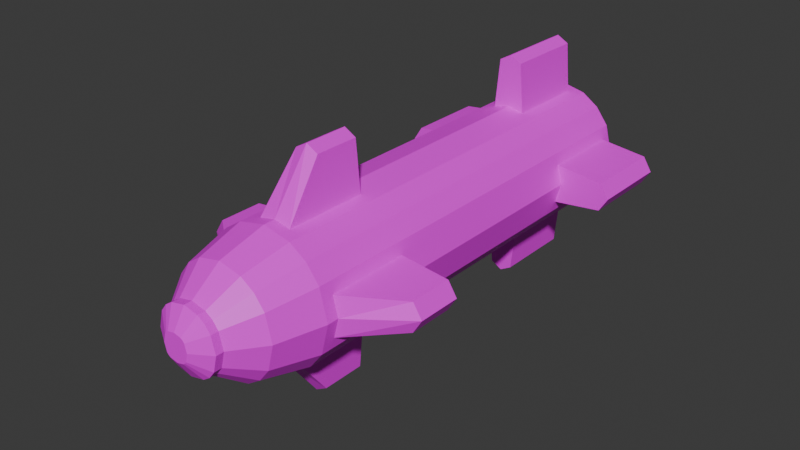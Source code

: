 # Source: Rocket.blend  (saved by Blender 4.2.66; exported with 4.5.12 LTS)
import bpy
from mathutils import Matrix  # noqa: F401  (used for matrix-valued properties, if any)

bpy.ops.wm.read_factory_settings(use_empty=True)
scene = bpy.context.scene
scene.name = 'Scene'

# ---- collections
col_collection = bpy.data.collections.new('Collection'); scene.collection.children.link(col_collection)

# ---- images (referenced by path relative to the original .blend; pixels are not part of the script)
import os
ASSET_DIR = os.environ.get("B2B_ASSET_DIR", "")  # directory of the original .blend (textures are referenced by path, not embedded)
HERE = os.path.dirname(os.path.abspath(__file__))  # packed textures are extracted next to this script under _unpacked/

def load_image(name, relpath, width, height, colorspace="sRGB"):
    """Load a texture the original file referenced (path relative to the .blend, or extracted next to this script)."""
    p = next((c for c in (os.path.join(HERE, relpath), os.path.join(ASSET_DIR, relpath)) if relpath and os.path.exists(c)), "")
    if p:
        img = bpy.data.images.load(p, check_existing=True)
        img.name = name
    else:  # same state as the original file: an image datablock whose file is absent (Cycles renders it pink)
        img = bpy.data.images.new(name, width, height)
        img.source = "FILE"
        img.filepath = "//" + (relpath or name)
    img.colorspace_settings.name = colorspace
    return img
img_rockettexture = load_image('RocketTexture', 'RocketTexture.png', 1024, 1024, 'sRGB')

# ---- materials (node trees are filled in below, after node groups)
mat_material = bpy.data.materials.new('Material')

# ---- material node trees
mat_material.use_nodes = True; mat_material.node_tree.nodes.clear()
_N = mat_material.node_tree.nodes; _L = mat_material.node_tree.links
n0 = _N.new('ShaderNodeBsdfPrincipled'); n0.name = 'Principled BSDF'; n0.location = (10, 300)
n1 = _N.new('ShaderNodeOutputMaterial'); n1.name = 'Material Output'; n1.location = (300, 300)
n2 = _N.new('ShaderNodeTexImage'); n2.name = 'Image Texture'; n2.location = (-280, 280)
n2.image = img_rockettexture
_L.new(n0.outputs[0], n1.inputs[0])
_L.new(n2.outputs[0], n0.inputs[0])
n1.is_active_output = True

# ---- world
world_world = bpy.data.worlds.new('World'); scene.world = world_world
world_world.use_nodes = True; world_world.node_tree.nodes.clear()
_N = world_world.node_tree.nodes; _L = world_world.node_tree.links
n0 = _N.new('ShaderNodeOutputWorld'); n0.name = 'World Output'; n0.location = (300, 300)
n1 = _N.new('ShaderNodeBackground'); n1.name = 'Background'; n1.location = (10, 300)
n1.inputs[0].default_value = (0.05088, 0.05088, 0.05088, 1.0)
_L.new(n1.outputs[0], n0.inputs[0])
n0.is_active_output = True
world_world.color = (0.05088, 0.05088, 0.05088)
world_world.sun_shadow_jitter_overblur = 0.0

# ---- meshes
me_circle_001 = bpy.data.meshes.new('Circle.001')
me_circle_001.from_pydata([(-0.1561, 0.6323, -0.05077), (-0.09431, 0.6623, -0.1014), (-0.04201, 0.6323, -0.1596), (-0.1689, 0.6323, 1.192e-07), (-0.1561, 0.6323, 0.05077), (-0.09431, 0.6623, 0.1014), (-0.04201, 0.6323, 0.1596), (0.0, 0.6323, 0.1689), (0.04201, 0.6323, 0.1596), (0.0, 0.6323, -0.1689), (0.04201, 0.6323, -0.1596), (0.09431, 0.6623, -0.1014), (0.1561, 0.6323, -0.05077), (0.09431, 0.6623, 0.1014), (0.1561, 0.6323, 0.05077), (0.1689, 0.6323, 0.0), (0.1689, -0.4077, -1.192e-07), (0.1561, -0.4077, 0.05077), (0.1151, -0.4377, 0.1236), (0.1561, -0.4077, -0.05077), (0.1151, -0.4377, -0.1236), (0.04201, -0.4077, -0.1596), (0.0, -0.4077, -0.1689), (0.04201, -0.4077, 0.1596), (0.0, -0.4077, 0.1689), (-0.04201, -0.4077, 0.1596), (-0.1151, -0.4377, 0.1236), (-0.1561, -0.4077, 0.05077), (-0.1689, -0.4077, 0.0), (-0.04201, -0.4077, -0.1596), (-0.1151, -0.4377, -0.1236), (-0.1561, -0.4077, -0.05077), (0.1378, -0.56, -1.192e-07), (0.1211, -0.56, 0.06645), (0.09424, -0.56, 0.1013), (0.1211, -0.56, -0.06645), (0.09424, -0.56, -0.1013), (0.05922, -0.56, -0.1249), (0.0, -0.56, -0.138), (0.05922, -0.56, 0.1249), (0.0, -0.56, 0.138), (-0.05922, -0.56, 0.1249), (-0.09424, -0.56, 0.1013), (-0.1211, -0.56, 0.06645), (-0.1378, -0.56, 0.0), (-0.05922, -0.56, -0.1249), (-0.09424, -0.56, -0.1013), (-0.1211, -0.56, -0.06645), (0.08174, -0.6348, -2.384e-07), (0.07113, -0.6348, 0.0422), (0.05653, -0.6348, 0.06113), (0.07113, -0.6348, -0.0422), (0.05653, -0.6348, -0.06113), (0.03738, -0.6348, -0.07404), (0.0, -0.6348, -0.08232), (0.03738, -0.6348, 0.07404), (0.0, -0.6348, 0.08232), (-0.03738, -0.6348, 0.07404), (-0.05653, -0.6348, 0.06113), (-0.07113, -0.6348, 0.0422), (-0.08174, -0.6348, 0.0), (-0.03738, -0.6348, -0.07404), (-0.05653, -0.6348, -0.06113), (-0.07113, -0.6348, -0.0422), (-0.1561, 0.4173, -0.05077), (-0.1488, 0.1123, -0.07986), (-0.1561, -0.1927, -0.05077), (-0.1151, -0.1627, -0.1236), (-0.1151, 0.1123, -0.1236), (-0.1151, 0.3873, -0.1236), (0.04201, 0.4173, -0.1596), (0.0713, 0.1123, -0.1531), (0.04201, -0.1927, -0.1596), (0.1151, -0.1627, -0.1236), (0.1151, 0.1123, -0.1236), (0.1151, 0.3873, -0.1236), (-0.04201, 0.4173, 0.1596), (-0.0713, 0.1123, 0.1531), (-0.04201, -0.1927, 0.1596), (-0.1151, -0.1627, 0.1236), (-0.1151, 0.1123, 0.1236), (-0.1151, 0.3873, 0.1236), (0.1151, 0.3873, 0.1236), (0.1151, 0.1123, 0.1236), (0.1151, -0.1627, 0.1236), (0.04201, -0.1927, 0.1596), (0.0713, 0.1123, 0.1531), (0.04201, 0.4173, 0.1596), (0.1689, 0.3873, 0.0), (0.1689, 0.1123, 0.0), (0.1689, -0.1627, 0.0), (0.1561, -0.1927, 0.05077), (0.1488, 0.1123, 0.07986), (0.1561, 0.4173, 0.05077), (-0.1561, 0.4173, 0.05077), (-0.1488, 0.1123, 0.07986), (-0.1561, -0.1927, 0.05077), (-0.1689, -0.1627, 0.0), (-0.1689, 0.1123, 0.0), (-0.1689, 0.3873, 0.0), (-0.04201, -0.1927, -0.1596), (-0.0713, 0.1123, -0.1531), (-0.04201, 0.4173, -0.1596), (0.1561, 0.4173, -0.05077), (0.1488, 0.1123, -0.07986), (0.1561, -0.1927, -0.05077), (0.0, 0.3873, 0.1689), (0.0, 0.1123, 0.1689), (0.0, -0.1627, 0.1689), (0.0, 0.3873, -0.1689), (0.0, 0.1123, -0.1689), (0.0, -0.1627, -0.1689), (0.1379, 0.6623, 0.0), (0.1212, 0.6623, 0.06649), (0.1212, 0.6623, -0.06649), (0.0, 0.6623, -0.1381), (0.05926, 0.6623, -0.125), (0.05926, 0.6623, 0.125), (0.0, 0.6623, 0.1381), (-0.05926, 0.6623, 0.125), (-0.1212, 0.6623, 0.06649), (-0.1379, 0.6623, 1.192e-07), (-0.05926, 0.6623, -0.125), (-0.1212, 0.6623, -0.06649), (0.0713, 0.3873, 0.1531), (0.1488, 0.3873, 0.07986), (-0.0713, 0.3873, -0.1531), (-0.1488, 0.3873, -0.07986), (0.0713, 0.3873, -0.1531), (-0.0713, 0.3873, 0.1531), (-0.1488, 0.3873, 0.07986), (0.1488, 0.3873, -0.07986), (0.0, 0.4173, -0.1689), (0.0, 0.4173, 0.1689), (-0.1689, 0.4173, 0.0), (0.1689, 0.4173, 0.0), (-0.304, 0.4173, 0.0), (-0.304, 0.6323, 1.192e-07), (0.304, 0.6323, 0.0), (0.304, 0.4173, 0.0), (-4.768e-07, 0.6323, 0.304), (-4.768e-07, 0.4173, 0.304), (-4.768e-07, 0.6323, -0.304), (-4.768e-07, 0.4173, -0.304), (0.281, 0.6323, 0.03655), (0.281, 0.6323, -0.03655), (0.03025, 0.6323, -0.2872), (0.03025, 0.6323, 0.2872), (-0.03025, 0.6323, 0.2872), (-0.281, 0.6323, 0.03655), (-0.03025, 0.6323, -0.2872), (-0.281, 0.6323, -0.03655), (0.03025, 0.4173, 0.2872), (0.281, 0.4173, 0.03655), (-0.03025, 0.4173, -0.2872), (-0.281, 0.4173, -0.03655), (0.03025, 0.4173, -0.2872), (-0.03025, 0.4173, 0.2872), (-0.281, 0.4173, 0.03655), (0.281, 0.4173, -0.03655), (0.1689, -0.4377, -1.192e-07), (0.1488, -0.4377, 0.07986), (0.1488, -0.4377, -0.07986), (0.0, -0.4377, -0.1689), (0.0713, -0.4377, -0.1531), (0.0713, -0.4377, 0.1531), (0.0, -0.4377, 0.1689), (-0.0713, -0.4377, 0.1531), (-0.1488, -0.4377, 0.07986), (-0.1689, -0.4377, 0.0), (-0.0713, -0.4377, -0.1531), (-0.1488, -0.4377, -0.07986), (-0.1488, -0.1627, -0.07986), (0.0713, -0.1627, -0.1531), (-0.0713, -0.1627, 0.1531), (-0.1488, -0.1627, 0.07986), (0.1488, -0.1627, -0.07986), (0.0713, -0.1627, 0.1531), (0.1488, -0.1627, 0.07986), (-0.0713, -0.1627, -0.1531), (0.0, -0.1927, -0.1689), (0.0, -0.1927, 0.1689), (-0.1689, -0.1927, 0.0), (0.1689, -0.1927, 0.0), (0.304, -0.1927, 1.192e-07), (0.304, -0.3077, 0.0), (-2.384e-07, -0.1927, 0.304), (-2.384e-07, -0.3077, 0.304), (-2.384e-07, -0.1927, -0.304), (-2.384e-07, -0.3077, -0.304), (-0.304, -0.3077, 1.192e-07), (-0.304, -0.1927, 1.192e-07), (0.281, -0.3077, 0.03655), (0.281, -0.3077, -0.03655), (0.03025, -0.3077, -0.2872), (0.03025, -0.3077, 0.2872), (-0.03025, -0.3077, 0.2872), (-0.281, -0.3077, 0.03655), (-0.03025, -0.3077, -0.2872), (-0.281, -0.3077, -0.03655), (-0.281, -0.1927, -0.03655), (0.03025, -0.1927, -0.2872), (-0.03025, -0.1927, 0.2872), (-0.281, -0.1927, 0.03655), (0.281, -0.1927, -0.03655), (0.03025, -0.1927, 0.2872), (0.281, -0.1927, 0.03655), (-0.03025, -0.1927, -0.2872), (0.1689, 0.6623, 0.0), (0.1488, 0.6623, 0.07986), (0.1151, 0.6623, 0.1236), (0.1488, 0.6623, -0.07986), (0.1151, 0.6623, -0.1236), (0.0713, 0.6623, -0.1531), (0.0, 0.6623, -0.1689), (0.0713, 0.6623, 0.1531), (0.0, 0.6623, 0.1689), (-0.0713, 0.6623, 0.1531), (-0.1151, 0.6623, 0.1236), (-0.1488, 0.6623, 0.07986), (-0.1689, 0.6623, 1.192e-07), (-0.0713, 0.6623, -0.1531), (-0.1151, 0.6623, -0.1236), (-0.1488, 0.6623, -0.07986), (0.1379, 0.5623, 0.0), (0.1212, 0.5623, 0.06649), (0.09431, 0.5623, 0.1014), (0.1212, 0.5623, -0.06649), (0.09431, 0.5623, -0.1014), (0.05926, 0.5623, -0.125), (0.0, 0.5623, -0.1381), (0.05926, 0.5623, 0.125), (0.0, 0.5623, 0.1381), (-0.05926, 0.5623, 0.125), (-0.09431, 0.5623, 0.1014), (-0.1212, 0.5623, 0.06649), (-0.1379, 0.5623, 1.192e-07), (-0.05926, 0.5623, -0.125), (-0.09431, 0.5623, -0.1014), (-0.1212, 0.5623, -0.06649), (0.08174, -0.6548, -2.384e-07), (0.07113, -0.6548, 0.0422), (0.05653, -0.6548, 0.06113), (0.07113, -0.6548, -0.0422), (0.05653, -0.6548, -0.06113), (0.03738, -0.6548, -0.07404), (0.0, -0.6548, -0.08232), (0.03738, -0.6548, 0.07404), (0.0, -0.6548, 0.08232), (-0.03738, -0.6548, 0.07404), (-0.05653, -0.6548, 0.06113), (-0.07113, -0.6548, 0.0422), (-0.08174, -0.6548, 0.0), (-0.03738, -0.6548, -0.07404), (-0.05653, -0.6548, -0.06113), (-0.07113, -0.6548, -0.0422), (0.03339, -0.6851, -3.576e-07), (0.02803, -0.6851, 0.0213), (0.02404, -0.6851, 0.02649), (0.02803, -0.6851, -0.0213), (0.02404, -0.6851, -0.02649), (0.01855, -0.6851, -0.03019), (0.0, -0.6851, -0.03429), (0.01855, -0.6851, 0.03019), (0.0, -0.6851, 0.03429), (-0.01855, -0.6851, 0.03019), (-0.02404, -0.6851, 0.02649), (-0.02803, -0.6851, 0.0213), (-0.03339, -0.6851, 1.192e-07), (-0.01855, -0.6851, -0.03019), (-0.02404, -0.6851, -0.02649), (-0.02803, -0.6851, -0.0213)], [], [(112, 224, 225, 113), (67, 30, 171, 172), (73, 20, 164, 173), (79, 26, 167, 174), (177, 165, 18, 84), (21, 194, 201, 72), (180, 188, 207, 100), (179, 170, 30, 67), (19, 193, 185, 16), (91, 206, 184, 183), (176, 162, 20, 73), (31, 199, 200, 66), (100, 207, 198, 29), (175, 168, 26, 79), (16, 185, 192, 17), (84, 18, 161, 178), (182, 191, 203, 96), (32, 160, 161, 33), (33, 161, 18, 34), (35, 162, 160, 32), (36, 20, 162, 35), (37, 164, 20, 36), (38, 163, 164, 37), (34, 18, 165, 39), (39, 165, 166, 40), (40, 166, 167, 41), (41, 167, 26, 42), (42, 26, 168, 43), (43, 168, 169, 44), (45, 170, 163, 38), (46, 30, 170, 45), (47, 171, 30, 46), (44, 169, 171, 47), (48, 32, 33, 49), (49, 33, 34, 50), (51, 35, 32, 48), (52, 36, 35, 51), (53, 37, 36, 52), (54, 38, 37, 53), (50, 34, 39, 55), (55, 39, 40, 56), (56, 40, 41, 57), (57, 41, 42, 58), (58, 42, 43, 59), (59, 43, 44, 60), (61, 45, 38, 54), (62, 46, 45, 61), (63, 47, 46, 62), (60, 44, 47, 63), (52, 244, 245, 53), (60, 252, 251, 59), (51, 243, 244, 52), (59, 251, 250, 58), (48, 240, 243, 51), (58, 250, 249, 57), (50, 242, 241, 49), (57, 249, 248, 56), (63, 255, 252, 60), (49, 241, 240, 48), (56, 248, 247, 55), (62, 254, 255, 63), (55, 247, 242, 50), (61, 253, 254, 62), (53, 245, 246, 54), (54, 246, 253, 61), (12, 145, 159, 103), (109, 110, 101, 126), (110, 111, 179, 101), (210, 82, 125, 209), (82, 83, 92, 125), (83, 84, 178, 92), (14, 144, 138, 15), (106, 107, 86, 124), (107, 108, 177, 86), (219, 130, 81, 218), (130, 95, 80, 81), (95, 175, 79, 80), (94, 158, 136, 134), (128, 71, 110, 109), (71, 173, 111, 110), (0, 151, 137, 3), (129, 77, 107, 106), (77, 174, 108, 107), (211, 131, 75, 212), (131, 104, 74, 75), (104, 176, 73, 74), (4, 149, 158, 94), (127, 65, 98, 99), (65, 172, 97, 98), (103, 159, 139, 135), (88, 89, 104, 131), (89, 90, 176, 104), (221, 126, 69, 222), (126, 101, 68, 69), (101, 179, 67, 68), (9, 142, 150, 2), (99, 98, 95, 130), (98, 97, 175, 95), (76, 157, 148, 6), (125, 92, 89, 88), (92, 178, 90, 89), (215, 124, 82, 210), (124, 86, 83, 82), (86, 177, 84, 83), (218, 81, 129, 217), (81, 80, 77, 129), (80, 79, 174, 77), (212, 75, 128, 213), (75, 74, 71, 128), (74, 73, 173, 71), (222, 69, 127, 223), (69, 68, 65, 127), (68, 67, 172, 65), (15, 208, 209, 14), (12, 211, 208, 15), (9, 214, 213, 10), (8, 215, 216, 7), (7, 216, 217, 6), (4, 219, 220, 3), (2, 221, 214, 9), (3, 220, 223, 0), (87, 124, 215, 8), (14, 209, 125, 93), (102, 126, 221, 2), (0, 223, 127, 64), (10, 213, 128, 70), (6, 217, 129, 76), (94, 130, 219, 4), (103, 131, 211, 12), (132, 109, 126, 102), (133, 106, 124, 87), (70, 128, 109, 132), (76, 129, 106, 133), (64, 127, 99, 134), (135, 88, 131, 103), (134, 99, 130, 94), (93, 125, 88, 135), (142, 143, 154, 150), (140, 141, 152, 147), (146, 156, 143, 142), (148, 157, 141, 140), (151, 155, 136, 137), (138, 139, 159, 145), (137, 136, 158, 149), (144, 153, 139, 138), (8, 147, 152, 87), (135, 139, 153, 93), (15, 138, 145, 12), (102, 154, 143, 132), (93, 153, 144, 14), (10, 146, 142, 9), (87, 152, 141, 133), (2, 150, 154, 102), (7, 140, 147, 8), (132, 143, 156, 70), (64, 155, 151, 0), (6, 148, 140, 7), (133, 141, 157, 76), (70, 156, 146, 10), (3, 137, 149, 4), (134, 136, 155, 64), (17, 161, 160, 16), (16, 160, 162, 19), (21, 164, 163, 22), (24, 166, 165, 23), (25, 167, 166, 24), (28, 169, 168, 27), (22, 163, 170, 29), (31, 171, 169, 28), (66, 172, 171, 31), (72, 173, 164, 21), (78, 174, 167, 25), (27, 168, 175, 96), (19, 162, 176, 105), (23, 165, 177, 85), (91, 178, 161, 17), (29, 170, 179, 100), (100, 179, 111, 180), (85, 177, 108, 181), (180, 111, 173, 72), (181, 108, 174, 78), (182, 97, 172, 66), (105, 176, 90, 183), (96, 175, 97, 182), (183, 90, 178, 91), (206, 192, 185, 184), (191, 190, 197, 203), (184, 185, 193, 204), (200, 199, 190, 191), (202, 196, 187, 186), (201, 194, 189, 188), (186, 187, 195, 205), (188, 189, 198, 207), (22, 189, 194, 21), (181, 186, 205, 85), (25, 196, 202, 78), (23, 195, 187, 24), (72, 201, 188, 180), (96, 203, 197, 27), (24, 187, 196, 25), (78, 202, 186, 181), (105, 204, 193, 19), (27, 197, 190, 28), (66, 200, 191, 182), (85, 205, 195, 23), (29, 198, 189, 22), (183, 184, 204, 105), (17, 192, 206, 91), (28, 190, 199, 31), (113, 209, 208, 112), (13, 210, 209, 113), (112, 208, 211, 114), (114, 211, 212, 11), (11, 212, 213, 116), (116, 213, 214, 115), (117, 215, 210, 13), (118, 216, 215, 117), (119, 217, 216, 118), (5, 218, 217, 119), (120, 219, 218, 5), (121, 220, 219, 120), (115, 214, 221, 122), (122, 221, 222, 1), (1, 222, 223, 123), (123, 223, 220, 121), (224, 227, 228, 229, 230, 237, 238, 239, 236, 235, 234, 233, 232, 231, 226, 225), (121, 236, 239, 123), (118, 232, 233, 119), (113, 225, 226, 13), (119, 233, 234, 5), (114, 227, 224, 112), (5, 234, 235, 120), (11, 228, 227, 114), (120, 235, 236, 121), (116, 229, 228, 11), (122, 237, 230, 115), (115, 230, 229, 116), (1, 238, 237, 122), (13, 226, 231, 117), (123, 239, 238, 1), (117, 231, 232, 118), (256, 257, 258, 263, 264, 265, 266, 267, 268, 271, 270, 269, 262, 261, 260, 259), (256, 240, 241, 257), (257, 241, 242, 258), (259, 243, 240, 256), (260, 244, 243, 259), (261, 245, 244, 260), (262, 246, 245, 261), (258, 242, 247, 263), (263, 247, 248, 264), (264, 248, 249, 265), (265, 249, 250, 266), (266, 250, 251, 267), (267, 251, 252, 268), (269, 253, 246, 262), (270, 254, 253, 269), (271, 255, 254, 270), (268, 252, 255, 271)])
_uv = me_circle_001.uv_layers.new(name='UVMap')
_uv.uv.foreach_set('vector', [0.5318, 0.5928, 0.5318, 0.6528, 0.4907, 0.6528, 0.4907, 0.5928, 0.1642, 0.3666, 0.1642, 0.2018, 0.1973, 0.2018, 0.1973, 0.3666, 0.6439, 0.4954, 0.6439, 0.6602, 0.6122, 0.6602, 0.6122, 0.4954, 0.7112, 0.4954, 0.7112, 0.6602, 0.6795, 0.6602, 0.6795, 0.4954, 0.6775, 0.4954, 0.6775, 0.6602, 0.6459, 0.6602, 0.6459, 0.4954, 0.1205, 0.5334, 0.1973, 0.5933, 0.1973, 0.6622, 0.1205, 0.6622, 0.1457, 0.8007, 0.1457, 0.8816, 0.1275, 0.8716, 0.1205, 0.7951, 0.1135, 0.5312, 0.1135, 0.696, 0.08186, 0.696, 0.08186, 0.5312, 0.5078, 0.9, 0.5152, 0.8041, 0.5384, 0.7931, 0.5384, 0.8938, 0.7132, 0.8747, 0.7217, 0.7999, 0.7436, 0.7861, 0.7436, 0.8671, 0.5421, 0.1658, 0.5421, 0.001005, 0.5751, 0.001005, 0.5751, 0.1658, 0.6947, 0.7911, 0.6194, 0.7311, 0.6194, 0.6622, 0.6947, 0.6622, 0.7132, 0.5244, 0.79, 0.5244, 0.79, 0.5933, 0.7132, 0.6533, 0.8251, 0.3936, 0.8251, 0.5584, 0.792, 0.5584, 0.792, 0.3936, 0.8914, 0.6975, 0.8914, 0.7982, 0.8681, 0.7872, 0.8608, 0.6912, 0.6102, 0.4954, 0.6102, 0.6602, 0.5771, 0.6602, 0.5771, 0.4954, 0.2297, 0.874, 0.2297, 0.7931, 0.2516, 0.8068, 0.2602, 0.8817, 0.8489, 0.8932, 0.8444, 0.8178, 0.8938, 0.8178, 0.89, 0.8932, 0.752, 0.9522, 0.7483, 0.8768, 0.7814, 0.8768, 0.7784, 0.9522, 0.5363, 0.5154, 0.5401, 0.5908, 0.4907, 0.5908, 0.4952, 0.5154, 0.9364, 0.303, 0.9393, 0.3784, 0.9063, 0.3784, 0.91, 0.303, 0.951, 0.8178, 0.9544, 0.8932, 0.9227, 0.8932, 0.9256, 0.8178, 0.9332, 0.6912, 0.9372, 0.7667, 0.8934, 0.7667, 0.8968, 0.6912, 0.1234, 0.9591, 0.1205, 0.8837, 0.1521, 0.8837, 0.1487, 0.9591, 0.8935, 0.469, 0.8901, 0.3936, 0.9338, 0.3936, 0.9298, 0.469, 0.8941, 0.5464, 0.8901, 0.471, 0.9338, 0.471, 0.9304, 0.5464, 0.3855, 0.9591, 0.3821, 0.8837, 0.4137, 0.8837, 0.4108, 0.9591, 0.08337, 0.9403, 0.08044, 0.8649, 0.1135, 0.8649, 0.1098, 0.9403, 0.8587, 0.3784, 0.8549, 0.303, 0.9042, 0.303, 0.8997, 0.3784, 0.04135, 0.8289, 0.04477, 0.9043, 0.001005, 0.9043, 0.005, 0.8289, 0.228, 0.8837, 0.231, 0.9591, 0.1993, 0.9591, 0.2027, 0.8837, 0.7425, 0.8768, 0.7463, 0.9522, 0.7132, 0.9522, 0.7161, 0.8768, 0.8882, 0.2204, 0.8927, 0.2958, 0.8434, 0.2958, 0.8472, 0.2204, 0.4531, 0.9391, 0.4449, 0.8837, 0.486, 0.8837, 0.4792, 0.9391, 0.9738, 0.8041, 0.9671, 0.7487, 0.9934, 0.7487, 0.9882, 0.8041, 0.8787, 0.8953, 0.8855, 0.9507, 0.8444, 0.9507, 0.8526, 0.8953, 0.9882, 0.6912, 0.9934, 0.7467, 0.9671, 0.7467, 0.9738, 0.6912, 0.4641, 0.9411, 0.4702, 0.9966, 0.4449, 0.9966, 0.4502, 0.9411, 0.9649, 0.1893, 0.9721, 0.2447, 0.9357, 0.2447, 0.9419, 0.1893, 0.9772, 0.6867, 0.9719, 0.6313, 0.9972, 0.6313, 0.991, 0.6867, 0.9419, 0.1873, 0.9357, 0.1319, 0.9721, 0.1319, 0.9649, 0.1873, 0.9431, 0.5265, 0.9359, 0.471, 0.9722, 0.471, 0.966, 0.5265, 0.08663, 0.9977, 0.08044, 0.9423, 0.1058, 0.9423, 0.1005, 0.9977, 0.9488, 0.6867, 0.9435, 0.6313, 0.9699, 0.6313, 0.9631, 0.6867, 0.5041, 0.9574, 0.4973, 0.902, 0.5384, 0.902, 0.5302, 0.9574, 0.966, 0.3936, 0.9722, 0.449, 0.9359, 0.449, 0.9431, 0.3936, 0.3231, 0.9436, 0.3284, 0.999, 0.3031, 0.999, 0.3093, 0.9436, 0.06638, 0.9376, 0.07317, 0.993, 0.04678, 0.993, 0.05206, 0.9376, 0.2929, 0.902, 0.3011, 0.9574, 0.26, 0.9574, 0.2668, 0.902, 0.8689, 0.8015, 0.8809, 0.8015, 0.8809, 0.8153, 0.8689, 0.8153, 0.9618, 0.5545, 0.9498, 0.5545, 0.9498, 0.5285, 0.9618, 0.5285, 0.8549, 0.8015, 0.8669, 0.8015, 0.8669, 0.8158, 0.8549, 0.8158, 0.5377, 0.783, 0.5257, 0.783, 0.5257, 0.7686, 0.5377, 0.7686, 0.9359, 0.5285, 0.9478, 0.5285, 0.9478, 0.5545, 0.9359, 0.5545, 0.2677, 0.8975, 0.2557, 0.8975, 0.2557, 0.8837, 0.2677, 0.8837, 0.7761, 0.8571, 0.7881, 0.8571, 0.7881, 0.8714, 0.7761, 0.8714, 0.7814, 0.9771, 0.7694, 0.9771, 0.7694, 0.9542, 0.7814, 0.9542, 0.1661, 0.9378, 0.1541, 0.9378, 0.1541, 0.9117, 0.1661, 0.9117, 0.1541, 0.8837, 0.1661, 0.8837, 0.1661, 0.9097, 0.1541, 0.9097, 0.1541, 0.9398, 0.1661, 0.9398, 0.1661, 0.9628, 0.1541, 0.9628, 0.7092, 0.783, 0.6972, 0.783, 0.6972, 0.7686, 0.7092, 0.7686, 0.9165, 0.669, 0.9285, 0.669, 0.9285, 0.6829, 0.9165, 0.6829, 0.5, 0.8975, 0.488, 0.8975, 0.488, 0.8837, 0.5, 0.8837, 0.9638, 0.5285, 0.9758, 0.5285, 0.9758, 0.5514, 0.9638, 0.5514, 0.7501, 0.9771, 0.7382, 0.9771, 0.7382, 0.9542, 0.7501, 0.9542, 0.001005, 0.698, 0.07633, 0.698, 0.07633, 0.8269, 0.001005, 0.8269, 0.3534, 0.4954, 0.3534, 0.3306, 0.3971, 0.3306, 0.3971, 0.4954, 0.3534, 0.3306, 0.3534, 0.1658, 0.3971, 0.1658, 0.3971, 0.3306, 0.6102, 0.001005, 0.6102, 0.1658, 0.5771, 0.1658, 0.5771, 0.001005, 0.6102, 0.1658, 0.6102, 0.3306, 0.5771, 0.3306, 0.5771, 0.1658, 0.6102, 0.3306, 0.6102, 0.4954, 0.5771, 0.4954, 0.5771, 0.3306, 0.4449, 0.8817, 0.4534, 0.8068, 0.4754, 0.7931, 0.4754, 0.874, 0.001005, 0.696, 0.001005, 0.5312, 0.04477, 0.5312, 0.04477, 0.696, 0.001005, 0.5312, 0.001005, 0.3664, 0.04477, 0.3664, 0.04477, 0.5312, 0.04678, 0.696, 0.04678, 0.5312, 0.07985, 0.5312, 0.07985, 0.696, 0.04678, 0.5312, 0.04678, 0.3664, 0.07985, 0.3664, 0.07985, 0.5312, 0.8251, 0.5604, 0.8251, 0.7252, 0.792, 0.7252, 0.792, 0.5604, 0.792, 0.3916, 0.8006, 0.3167, 0.8225, 0.303, 0.8225, 0.3839, 0.4887, 0.1658, 0.4887, 0.3306, 0.4449, 0.3306, 0.4449, 0.1658, 0.4887, 0.3306, 0.4887, 0.4954, 0.4449, 0.4954, 0.4449, 0.3306, 0.792, 0.8158, 0.8006, 0.741, 0.8225, 0.7272, 0.8225, 0.8082, 0.4429, 0.1658, 0.4429, 0.3306, 0.3992, 0.3306, 0.3992, 0.1658, 0.4429, 0.3306, 0.4429, 0.4954, 0.3992, 0.4954, 0.3992, 0.3306, 0.5421, 0.6602, 0.5421, 0.4954, 0.5751, 0.4954, 0.5751, 0.6602, 0.5421, 0.4954, 0.5421, 0.3306, 0.5751, 0.3306, 0.5751, 0.4954, 0.5421, 0.3306, 0.5421, 0.1658, 0.5751, 0.1658, 0.5751, 0.3306, 0.3555, 0.6622, 0.4308, 0.6622, 0.4308, 0.7911, 0.3555, 0.7911, 0.2487, 0.1658, 0.2487, 0.3306, 0.1993, 0.3306, 0.1993, 0.1658, 0.2487, 0.3306, 0.2487, 0.4954, 0.1993, 0.4954, 0.1993, 0.3306, 0.3821, 0.8817, 0.3906, 0.8068, 0.4125, 0.7931, 0.4125, 0.874, 0.3514, 0.1658, 0.3514, 0.3306, 0.302, 0.3306, 0.302, 0.1658, 0.3514, 0.3306, 0.3514, 0.4954, 0.302, 0.4954, 0.302, 0.3306, 0.8588, 0.5604, 0.8588, 0.7252, 0.8271, 0.7252, 0.8271, 0.5604, 0.08186, 0.8629, 0.08186, 0.698, 0.1135, 0.698, 0.1135, 0.8629, 0.1135, 0.3664, 0.1135, 0.5312, 0.08186, 0.5312, 0.08186, 0.3664, 0.5672, 0.7987, 0.5672, 0.8796, 0.5491, 0.8696, 0.5421, 0.7931, 0.4907, 0.4954, 0.4907, 0.3306, 0.5401, 0.3306, 0.5401, 0.4954, 0.4907, 0.3306, 0.4907, 0.1658, 0.5401, 0.1658, 0.5401, 0.3306, 0.2761, 0.7911, 0.1993, 0.7911, 0.1993, 0.6622, 0.2761, 0.6622, 0.3, 0.1658, 0.3, 0.3306, 0.2507, 0.3306, 0.2507, 0.1658, 0.3, 0.3306, 0.3, 0.4954, 0.2507, 0.4954, 0.2507, 0.3306, 0.6775, 0.001005, 0.6775, 0.1658, 0.6459, 0.1658, 0.6459, 0.001005, 0.6775, 0.1658, 0.6775, 0.3306, 0.6459, 0.3306, 0.6459, 0.1658, 0.6775, 0.3306, 0.6775, 0.4954, 0.6459, 0.4954, 0.6459, 0.3306, 0.7112, 0.001005, 0.7112, 0.1658, 0.6795, 0.1658, 0.6795, 0.001005, 0.7112, 0.1658, 0.7112, 0.3306, 0.6795, 0.3306, 0.6795, 0.1658, 0.7112, 0.3306, 0.7112, 0.4954, 0.6795, 0.4954, 0.6795, 0.3306, 0.6439, 0.001005, 0.6439, 0.1658, 0.6122, 0.1658, 0.6122, 0.001005, 0.6439, 0.1658, 0.6439, 0.3306, 0.6122, 0.3306, 0.6122, 0.1658, 0.6439, 0.3306, 0.6439, 0.4954, 0.6122, 0.4954, 0.6122, 0.3306, 0.8602, 0.3936, 0.8602, 0.5584, 0.8271, 0.5584, 0.8271, 0.3936, 0.1486, 0.3664, 0.1486, 0.5312, 0.1155, 0.5312, 0.1155, 0.3664, 0.1642, 0.5314, 0.1642, 0.3666, 0.1973, 0.3666, 0.1973, 0.5314, 0.2507, 0.01898, 0.2507, 0.001005, 0.3, 0.001005, 0.282, 0.01898, 0.32, 0.01898, 0.302, 0.001005, 0.3514, 0.001005, 0.3514, 0.01898, 0.4449, 0.01898, 0.4449, 0.001005, 0.4887, 0.001005, 0.4707, 0.01898, 0.6655, 0.9693, 0.6475, 0.9873, 0.6475, 0.9436, 0.6655, 0.9436, 0.3992, 0.01898, 0.3992, 0.001005, 0.4429, 0.001005, 0.4249, 0.01898, 0.81, 0.1498, 0.792, 0.1319, 0.8414, 0.1319, 0.8414, 0.1498, 0.3792, 0.6422, 0.3971, 0.6602, 0.3534, 0.6602, 0.3534, 0.6422, 0.1993, 0.01898, 0.1993, 0.001005, 0.2487, 0.001005, 0.2307, 0.01898, 0.9158, 0.1498, 0.9337, 0.1319, 0.9337, 0.2967, 0.9158, 0.2787, 0.282, 0.01898, 0.3, 0.001005, 0.3, 0.1658, 0.282, 0.1478, 0.3792, 0.5134, 0.3971, 0.4954, 0.3971, 0.6602, 0.3792, 0.6422, 0.2307, 0.01898, 0.2487, 0.001005, 0.2487, 0.1658, 0.2307, 0.1478, 0.4707, 0.01898, 0.4887, 0.001005, 0.4887, 0.1658, 0.4707, 0.1478, 0.4249, 0.01898, 0.4429, 0.001005, 0.4429, 0.1658, 0.4249, 0.1478, 0.81, 0.2787, 0.792, 0.2967, 0.792, 0.1319, 0.81, 0.1498, 0.32, 0.1478, 0.302, 0.1658, 0.302, 0.001005, 0.32, 0.01898, 0.3534, 0.5134, 0.3534, 0.4954, 0.3971, 0.4954, 0.3792, 0.5134, 0.3304, 0.9436, 0.3484, 0.9436, 0.3484, 0.9873, 0.3304, 0.9693, 0.4707, 0.1478, 0.4887, 0.1658, 0.4449, 0.1658, 0.4449, 0.1478, 0.4249, 0.1478, 0.4429, 0.1658, 0.3992, 0.1658, 0.3992, 0.1478, 0.2307, 0.1478, 0.2487, 0.1658, 0.1993, 0.1658, 0.1993, 0.1478, 0.3514, 0.1478, 0.3514, 0.1658, 0.302, 0.1658, 0.32, 0.1478, 0.4907, 0.5134, 0.4907, 0.4954, 0.5401, 0.4954, 0.5221, 0.5134, 0.282, 0.1478, 0.3, 0.1658, 0.2507, 0.1658, 0.2507, 0.1478, 0.8973, 0.1298, 0.8973, 0.001005, 0.918, 0.001005, 0.918, 0.1298, 0.3801, 0.7931, 0.3801, 0.9219, 0.3593, 0.9219, 0.3593, 0.7931, 0.1728, 0.924, 0.1728, 0.7951, 0.1936, 0.7951, 0.1936, 0.924, 0.6174, 0.7931, 0.6174, 0.9219, 0.5967, 0.9219, 0.5967, 0.7931, 0.8867, 0.5604, 0.8867, 0.6892, 0.8608, 0.6892, 0.8608, 0.5604, 0.9145, 0.5604, 0.9145, 0.6892, 0.8887, 0.6892, 0.8887, 0.5604, 0.8952, 0.001005, 0.8952, 0.1298, 0.8694, 0.1298, 0.8694, 0.001005, 0.8622, 0.5224, 0.8622, 0.3936, 0.8881, 0.3936, 0.8881, 0.5224, 0.79, 0.5224, 0.7132, 0.5224, 0.7132, 0.3936, 0.79, 0.3936, 0.4125, 0.874, 0.4125, 0.7931, 0.4344, 0.8068, 0.4429, 0.8817, 0.4754, 0.874, 0.4754, 0.7931, 0.4973, 0.8068, 0.5058, 0.8817, 0.6698, 0.7931, 0.6627, 0.8696, 0.6446, 0.8796, 0.6446, 0.7987, 0.792, 0.001005, 0.8674, 0.001005, 0.8674, 0.1298, 0.792, 0.1298, 0.5924, 0.7931, 0.5854, 0.8696, 0.5672, 0.8796, 0.5672, 0.7987, 0.8434, 0.2184, 0.8505, 0.1419, 0.8686, 0.1319, 0.8686, 0.2128, 0.7132, 0.6553, 0.79, 0.6553, 0.79, 0.7841, 0.7132, 0.7841, 0.8172, 0.8988, 0.8172, 0.8178, 0.8353, 0.8278, 0.8424, 0.9043, 0.6446, 0.7987, 0.6446, 0.8796, 0.6264, 0.8696, 0.6194, 0.7931, 0.5203, 0.7911, 0.4449, 0.7911, 0.4449, 0.6622, 0.5203, 0.6622, 0.792, 0.9043, 0.7991, 0.8278, 0.8172, 0.8178, 0.8172, 0.8988, 0.8686, 0.2128, 0.8686, 0.1319, 0.8867, 0.1419, 0.8938, 0.2184, 0.7132, 0.001005, 0.79, 0.001005, 0.79, 0.1298, 0.7132, 0.1298, 0.8225, 0.8082, 0.8225, 0.7272, 0.8444, 0.741, 0.8529, 0.8158, 0.8225, 0.3839, 0.8225, 0.303, 0.8444, 0.3167, 0.8529, 0.3916, 0.282, 0.6422, 0.3, 0.6602, 0.2507, 0.6602, 0.2507, 0.6422, 0.3514, 0.6422, 0.3514, 0.6602, 0.302, 0.6602, 0.32, 0.6422, 0.4707, 0.6422, 0.4887, 0.6602, 0.4449, 0.6602, 0.4449, 0.6422, 0.4723, 0.9411, 0.4902, 0.9411, 0.4902, 0.9849, 0.4723, 0.9669, 0.4249, 0.6422, 0.4429, 0.6602, 0.3992, 0.6602, 0.3992, 0.6422, 0.9537, 0.2961, 0.9357, 0.2961, 0.9357, 0.2468, 0.9537, 0.2647, 0.3534, 0.01898, 0.3534, 0.001005, 0.3971, 0.001005, 0.3792, 0.01898, 0.2307, 0.6422, 0.2487, 0.6602, 0.1993, 0.6602, 0.1993, 0.6422, 0.2307, 0.5134, 0.2487, 0.4954, 0.2487, 0.6602, 0.2307, 0.6422, 0.4707, 0.5134, 0.4887, 0.4954, 0.4887, 0.6602, 0.4707, 0.6422, 0.4249, 0.5134, 0.4429, 0.4954, 0.4429, 0.6602, 0.4249, 0.6422, 0.5221, 0.01898, 0.5401, 0.001005, 0.5401, 0.1658, 0.5221, 0.1478, 0.32, 0.6422, 0.302, 0.6602, 0.302, 0.4954, 0.32, 0.5134, 0.8958, 0.1498, 0.9137, 0.1319, 0.9137, 0.2967, 0.8958, 0.2787, 0.282, 0.5134, 0.3, 0.4954, 0.3, 0.6602, 0.282, 0.6422, 0.3792, 0.01898, 0.3971, 0.001005, 0.3971, 0.1658, 0.3792, 0.1478, 0.3792, 0.1478, 0.3971, 0.1658, 0.3534, 0.1658, 0.3534, 0.1478, 0.5881, 0.9693, 0.5701, 0.9873, 0.5701, 0.9436, 0.5881, 0.9436, 0.4449, 0.5134, 0.4449, 0.4954, 0.4887, 0.4954, 0.4707, 0.5134, 0.3992, 0.5134, 0.3992, 0.4954, 0.4429, 0.4954, 0.4249, 0.5134, 0.1993, 0.5134, 0.1993, 0.4954, 0.2487, 0.4954, 0.2307, 0.5134, 0.32, 0.5134, 0.302, 0.4954, 0.3514, 0.4954, 0.3514, 0.5134, 0.5221, 0.1478, 0.5401, 0.1658, 0.4907, 0.1658, 0.4907, 0.1478, 0.2507, 0.5134, 0.2507, 0.4954, 0.3, 0.4954, 0.282, 0.5134, 0.417, 0.9526, 0.417, 0.8837, 0.4429, 0.8837, 0.4429, 0.9526, 0.9672, 0.303, 0.9672, 0.3719, 0.9413, 0.3719, 0.9413, 0.303, 0.9694, 0.5604, 0.9694, 0.6293, 0.9435, 0.6293, 0.9435, 0.5604, 0.965, 0.6912, 0.965, 0.7602, 0.9392, 0.7602, 0.9392, 0.6912, 0.2537, 0.8837, 0.2537, 0.9526, 0.233, 0.9526, 0.233, 0.8837, 0.9741, 0.2008, 0.9741, 0.1319, 0.9948, 0.1319, 0.9948, 0.2008, 0.9899, 0.303, 0.9899, 0.3719, 0.9692, 0.3719, 0.9692, 0.303, 0.9921, 0.5604, 0.9921, 0.6293, 0.9714, 0.6293, 0.9714, 0.5604, 0.9449, 0.007161, 0.9384, 0.1077, 0.92, 0.09842, 0.92, 0.001005, 0.3283, 0.874, 0.3283, 0.7931, 0.3464, 0.8031, 0.3535, 0.8796, 0.79, 0.3916, 0.7132, 0.3316, 0.7132, 0.2627, 0.79, 0.2627, 0.8958, 0.9245, 0.8958, 0.827, 0.9142, 0.8178, 0.9207, 0.9183, 0.1708, 0.7951, 0.1638, 0.8716, 0.1457, 0.8816, 0.1457, 0.8007, 0.1205, 0.6643, 0.1958, 0.6643, 0.1958, 0.7332, 0.1205, 0.7931, 0.04678, 0.9294, 0.05331, 0.8289, 0.07173, 0.8381, 0.07173, 0.9356, 0.3031, 0.8796, 0.3102, 0.8031, 0.3283, 0.7931, 0.3283, 0.874, 0.2781, 0.6622, 0.3535, 0.6622, 0.3535, 0.7311, 0.2781, 0.7911, 0.7024, 0.7931, 0.695, 0.889, 0.6718, 0.9, 0.6718, 0.7993, 0.1993, 0.8817, 0.2078, 0.8068, 0.2297, 0.7931, 0.2297, 0.874, 0.79, 0.2607, 0.7132, 0.2607, 0.7132, 0.1918, 0.79, 0.1319, 0.9415, 0.5604, 0.9415, 0.6578, 0.9231, 0.667, 0.9165, 0.5665, 0.7436, 0.8671, 0.7436, 0.7861, 0.7655, 0.7999, 0.7741, 0.8747, 0.5421, 0.6622, 0.6174, 0.7221, 0.6174, 0.7911, 0.5421, 0.7911, 0.2705, 0.8938, 0.2705, 0.7931, 0.2937, 0.8041, 0.3011, 0.9, 0.1793, 0.07946, 0.1973, 0.07572, 0.1973, 0.1251, 0.1793, 0.1205, 0.1688, 0.05524, 0.1841, 0.0454, 0.1973, 0.07572, 0.1793, 0.07946, 0.1793, 0.1205, 0.1973, 0.1251, 0.174, 0.1685, 0.1599, 0.1567, 0.1599, 0.1567, 0.174, 0.1685, 0.148, 0.189, 0.1391, 0.1731, 0.1391, 0.1731, 0.148, 0.189, 0.1182, 0.1998, 0.1153, 0.1817, 0.1153, 0.1817, 0.1182, 0.1998, 0.07448, 0.1985, 0.07897, 0.1807, 0.1519, 0.03639, 0.163, 0.02184, 0.1841, 0.0454, 0.1688, 0.05524, 0.1193, 0.0201, 0.1238, 0.002245, 0.163, 0.02184, 0.1519, 0.03639, 0.08298, 0.01907, 0.08008, 0.001005, 0.1238, 0.002245, 0.1193, 0.0201, 0.05915, 0.02768, 0.05031, 0.01176, 0.08008, 0.001005, 0.08298, 0.01907, 0.03841, 0.04404, 0.02434, 0.03224, 0.05031, 0.01176, 0.05915, 0.02768, 0.01898, 0.08024, 0.001005, 0.07572, 0.02434, 0.03224, 0.03841, 0.04404, 0.07897, 0.1807, 0.07448, 0.1985, 0.03534, 0.1789, 0.04644, 0.1644, 0.04644, 0.1644, 0.03534, 0.1789, 0.0142, 0.1554, 0.02952, 0.1455, 0.02952, 0.1455, 0.0142, 0.1554, 0.001005, 0.1251, 0.01898, 0.1213, 0.01898, 0.1213, 0.001005, 0.1251, 0.001005, 0.07572, 0.01898, 0.08024, 0.1613, 0.263, 0.1613, 0.304, 0.1508, 0.3283, 0.1339, 0.3471, 0.1014, 0.3634, 0.065, 0.3644, 0.04117, 0.3558, 0.02044, 0.3395, 0.001005, 0.3033, 0.001005, 0.2622, 0.01154, 0.238, 0.02847, 0.2191, 0.06099, 0.2028, 0.09735, 0.2018, 0.1212, 0.2104, 0.1419, 0.2268, 0.5421, 0.9415, 0.5421, 0.8816, 0.5832, 0.8816, 0.5832, 0.9415, 0.001005, 0.9663, 0.001005, 0.9063, 0.03738, 0.9063, 0.03738, 0.9663, 0.3801, 0.9239, 0.3801, 0.9839, 0.3537, 0.9839, 0.3537, 0.9239, 0.1682, 0.9859, 0.1682, 0.926, 0.1936, 0.926, 0.1936, 0.9859, 0.3442, 0.8816, 0.3442, 0.9415, 0.3031, 0.9415, 0.3031, 0.8816, 0.947, 0.06093, 0.947, 0.001005, 0.9734, 0.001005, 0.9734, 0.06093, 0.9734, 0.06294, 0.9734, 0.1229, 0.947, 0.1229, 0.947, 0.06294, 0.6605, 0.8816, 0.6605, 0.9415, 0.6194, 0.9415, 0.6194, 0.8816, 0.6174, 0.9239, 0.6174, 0.9839, 0.5921, 0.9839, 0.5921, 0.9239, 0.792, 0.9663, 0.792, 0.9064, 0.8284, 0.9064, 0.8284, 0.9663, 0.7081, 0.902, 0.7081, 0.9619, 0.6718, 0.9619, 0.6718, 0.902, 0.9207, 0.9265, 0.9207, 0.9864, 0.8954, 0.9864, 0.8954, 0.9265, 0.9864, 0.8953, 0.9864, 0.9552, 0.9611, 0.9552, 0.9611, 0.8953, 0.9564, 0.8777, 0.9564, 0.8178, 0.9828, 0.8178, 0.9828, 0.8777, 0.9227, 0.9552, 0.9227, 0.8953, 0.9591, 0.8953, 0.9591, 0.9552, 0.8934, 0.7931, 0.8938, 0.7799, 0.8954, 0.7764, 0.8982, 0.7735, 0.9085, 0.7687, 0.9199, 0.7687, 0.9236, 0.7701, 0.9266, 0.7726, 0.9325, 0.7844, 0.9321, 0.7976, 0.9304, 0.8011, 0.9277, 0.804, 0.9174, 0.8088, 0.906, 0.8088, 0.9023, 0.8074, 0.8993, 0.8048, 0.9415, 0.8021, 0.9345, 0.7687, 0.9606, 0.7687, 0.9547, 0.8021, 0.7026, 0.7312, 0.6967, 0.6977, 0.7111, 0.6977, 0.7065, 0.7312, 0.6396, 0.9436, 0.6455, 0.977, 0.6194, 0.977, 0.6265, 0.9436, 0.5355, 0.6977, 0.5401, 0.7312, 0.5257, 0.7312, 0.5316, 0.6977, 0.5342, 0.7332, 0.5396, 0.7666, 0.5257, 0.7666, 0.5303, 0.7332, 0.8611, 0.9527, 0.8673, 0.9862, 0.8444, 0.9862, 0.8497, 0.9527, 0.7806, 0.8551, 0.7761, 0.8216, 0.7899, 0.8216, 0.7846, 0.8551, 0.8675, 0.5584, 0.8622, 0.5249, 0.8851, 0.5249, 0.8789, 0.5584, 0.8756, 0.9862, 0.8694, 0.9527, 0.8923, 0.9527, 0.887, 0.9862, 0.7814, 0.8196, 0.7761, 0.7861, 0.7899, 0.7861, 0.7854, 0.8196, 0.5303, 0.6957, 0.5257, 0.6622, 0.5401, 0.6622, 0.5342, 0.6957, 0.9616, 0.2802, 0.9557, 0.2468, 0.9818, 0.2468, 0.9747, 0.2802, 0.7308, 0.9542, 0.7362, 0.9877, 0.7132, 0.9877, 0.7194, 0.9542, 0.7065, 0.7332, 0.7111, 0.7666, 0.6972, 0.7666, 0.7025, 0.7332, 0.7052, 0.6622, 0.7111, 0.6957, 0.6967, 0.6957, 0.7013, 0.6622, 0.5611, 0.9436, 0.5681, 0.977, 0.5421, 0.977, 0.5479, 0.9436])
me_circle_001.materials.append(mat_material)
me_circle_001.update()

# ---- objects
ob_rocket = bpy.data.objects.new('Rocket', me_circle_001)

# ---- transforms, parenting, visibility, modifiers, constraints
ob_rocket.location = (0.0, 0.0, 0.0)
ob_rocket.scale = (0.5, 0.5, 0.5)

# ---- collection membership
col_collection.objects.link(ob_rocket)

# ---- scene / render settings (as saved in the file)
scene.frame_start = 1; scene.frame_end = 250; scene.frame_set(66)
scene.render.engine = 'BLENDER_EEVEE_NEXT'
bpy.context.view_layer.update()

# ---- added for rendering (the .blend has no active camera and no usable light): camera, sun
cam_auto = bpy.data.cameras.new('AutoCamera')
cam_auto.lens = 50.0
cam_auto.sensor_width = 36.0
cam_auto.clip_end = 1000.0
ob_auto_camera = bpy.data.objects.new('AutoCamera', cam_auto)
scene.collection.objects.link(ob_auto_camera)
ob_auto_camera.location = (0.739392, -0.892975, 0.591514)
ob_auto_camera.rotation_euler = (1.09748, -7.21219e-08, 0.694738)
scene.camera = ob_auto_camera
light_auto_sun = bpy.data.lights.new('AutoSun', 'SUN')
light_auto_sun.energy = 3.0
light_auto_sun.angle = 0.0523599
ob_auto_sun = bpy.data.objects.new('AutoSun', light_auto_sun)
scene.collection.objects.link(ob_auto_sun)
ob_auto_sun.rotation_euler = (0.872665, 0.174533, 0.523599)
bpy.context.view_layer.update()
